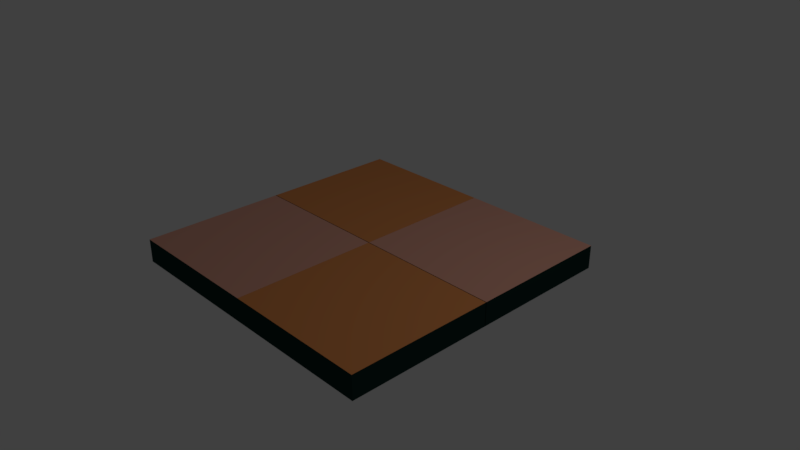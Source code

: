 # Source: floortile_1.blend  (saved by Blender 2.78.0; exported with 4.5.12 LTS)
import bpy
from mathutils import Matrix  # noqa: F401  (used for matrix-valued properties, if any)

bpy.ops.wm.read_factory_settings(use_empty=True)
scene = bpy.context.scene
scene.name = 'Scene'

# ---- collections
col_collection_1 = bpy.data.collections.new('Collection 1'); scene.collection.children.link(col_collection_1)

# ---- materials (node trees are filled in below, after node groups)
mat_material_002 = bpy.data.materials.new('Material.002')
mat_material_002.alpha_threshold = 0.0
mat_material_002.use_transparent_shadow = False
mat_material_002.diffuse_color = (0.007756, 0.03522, 0.03032, 1.0)
mat_material_002.roughness = 0.5
mat_material_002.line_color = (0.0, 0.0, 0.0, 1.0)
mat_material_004 = bpy.data.materials.new('Material.004')
mat_material_004.alpha_threshold = 0.0
mat_material_004.use_transparent_shadow = False
mat_material_004.diffuse_color = (0.8, 0.3967, 0.2968, 1.0)
mat_material_004.specular_color = (1.0, 0.6006, 0.05682)
mat_material_004.roughness = 0.5
mat_material_001 = bpy.data.materials.new('Material.001')
mat_material_001.alpha_threshold = 0.0
mat_material_001.use_transparent_shadow = False
mat_material_001.diffuse_color = (0.8, 0.2988, 0.09705, 1.0)
mat_material_001.roughness = 0.5

# ---- material node trees

# ---- world
world_world = bpy.data.worlds.new('World'); scene.world = world_world
world_world.color = (0.05088, 0.05088, 0.05088)
world_world.use_sun_shadow = False
world_world.sun_shadow_jitter_overblur = 0.0
world_world.cycles.sampling_method = 'MANUAL'

# ---- cameras
cam_camera = bpy.data.cameras.new('Camera')
cam_camera.clip_end = 100.0
cam_camera.lens = 35.0
cam_camera.sensor_width = 32.0
cam_camera.sensor_height = 18.0
cam_camera.ortho_scale = 7.314
cam_camera.dof.focus_distance = 0.0
cam_camera.dof.aperture_fstop = 128.0

# ---- lights
light_lamp = bpy.data.lights.new('Lamp', 'POINT')
light_lamp.transmission_factor = 0.0
light_lamp.cutoff_distance = 30.0
light_lamp.energy = 100.0
light_lamp.shadow_buffer_clip_start = 1.001
light_lamp.shadow_soft_size = 0.1
light_lamp.shadow_maximum_resolution = 0.006
light_lamp.use_absolute_resolution = True

# ---- meshes
me_cube_004 = bpy.data.meshes.new('Cube.004')
me_cube_004.from_pydata([(1.0, 1.0, -1.0), (1.0, -1.0, -1.0), (-1.0, -1.0, -1.0), (-1.0, 1.0, -1.0), (1.0, 1.0, 1.0), (1.0, -1.0, 1.0), (-1.0, -1.0, 1.0), (-1.0, 1.0, 1.0)], [], [(0, 1, 2, 3), (4, 7, 6, 5), (0, 4, 5, 1), (1, 5, 6, 2), (2, 6, 7, 3), (4, 0, 3, 7)])
me_cube_004.polygons.foreach_set('material_index', [1, 0, 0, 0, 0, 0])
me_cube_004.materials.append(mat_material_002)
me_cube_004.materials.append(mat_material_004)
me_cube_004.use_remesh_preserve_volume = False
me_cube_004.use_remesh_preserve_attributes = False
me_cube_004.use_mirror_vertex_groups = False
me_cube_004.update()
me_cube_003 = bpy.data.meshes.new('Cube.003')
me_cube_003.from_pydata([(1.0, 1.0, -1.0), (1.0, -1.0, -1.0), (-1.0, -1.0, -1.0), (-1.0, 1.0, -1.0), (1.0, 1.0, 1.0), (1.0, -1.0, 1.0), (-1.0, -1.0, 1.0), (-1.0, 1.0, 1.0)], [], [(0, 1, 2, 3), (4, 7, 6, 5), (0, 4, 5, 1), (1, 5, 6, 2), (2, 6, 7, 3), (4, 0, 3, 7)])
me_cube_003.polygons.foreach_set('material_index', [1, 0, 0, 0, 0, 0])
me_cube_003.materials.append(mat_material_002)
me_cube_003.materials.append(mat_material_001)
me_cube_003.use_remesh_preserve_volume = False
me_cube_003.use_remesh_preserve_attributes = False
me_cube_003.use_mirror_vertex_groups = False
me_cube_003.update()
me_cube_002 = bpy.data.meshes.new('Cube.002')
me_cube_002.from_pydata([(1.0, 1.0, -1.0), (1.0, -1.0, -1.0), (-1.0, -1.0, -1.0), (-1.0, 1.0, -1.0), (1.0, 1.0, 1.0), (1.0, -1.0, 1.0), (-1.0, -1.0, 1.0), (-1.0, 1.0, 1.0)], [], [(0, 1, 2, 3), (4, 7, 6, 5), (0, 4, 5, 1), (1, 5, 6, 2), (2, 6, 7, 3), (4, 0, 3, 7)])
me_cube_002.polygons.foreach_set('material_index', [1, 0, 0, 0, 0, 0])
me_cube_002.materials.append(mat_material_002)
me_cube_002.materials.append(mat_material_004)
me_cube_002.use_remesh_preserve_volume = False
me_cube_002.use_remesh_preserve_attributes = False
me_cube_002.use_mirror_vertex_groups = False
me_cube_002.update()
me_cube_001 = bpy.data.meshes.new('Cube.001')
me_cube_001.from_pydata([(1.0, 1.0, -1.0), (1.0, -1.0, -1.0), (-1.0, -1.0, -1.0), (-1.0, 1.0, -1.0), (1.0, 1.0, 1.0), (1.0, -1.0, 1.0), (-1.0, -1.0, 1.0), (-1.0, 1.0, 1.0)], [], [(0, 1, 2, 3), (4, 7, 6, 5), (0, 4, 5, 1), (1, 5, 6, 2), (2, 6, 7, 3), (4, 0, 3, 7)])
me_cube_001.polygons.foreach_set('material_index', [1, 0, 0, 0, 0, 0])
me_cube_001.materials.append(mat_material_002)
me_cube_001.materials.append(mat_material_001)
me_cube_001.use_remesh_preserve_volume = False
me_cube_001.use_remesh_preserve_attributes = False
me_cube_001.use_mirror_vertex_groups = False
me_cube_001.update()

# ---- objects
ob_cube_004 = bpy.data.objects.new('Cube.004', me_cube_004)
ob_cube_003 = bpy.data.objects.new('Cube.003', me_cube_003)
ob_cube_002 = bpy.data.objects.new('Cube.002', me_cube_002)
ob_cube_001 = bpy.data.objects.new('Cube.001', me_cube_001)
ob_lamp = bpy.data.objects.new('Lamp', light_lamp)
ob_camera = bpy.data.objects.new('Camera', cam_camera)

# ---- transforms, parenting, visibility, modifiers, constraints
ob_cube_004.location = (0.9964, 0.9957, 0.0)
ob_cube_004.scale = (1.0, 1.0, -0.1614)
ob_cube_004.lock_rotations_4d = False
ob_cube_004.empty_display_type = 'ARROWS'
ob_cube_004.lineart.crease_threshold = 0.0
ob_cube_003.location = (-1.003, 0.9957, 0.0)
ob_cube_003.scale = (1.0, 1.0, -0.1614)
ob_cube_003.lock_rotations_4d = False
ob_cube_003.empty_display_type = 'ARROWS'
ob_cube_003.lineart.crease_threshold = 0.0
_m = ob_cube_003.modifiers.new('Boolean', 'BOOLEAN')
_m.operation = 'INTERSECT'
_m.solver = 'FAST'
ob_cube_002.location = (-1.003, -0.9953, 0.0)
ob_cube_002.scale = (1.0, 1.0, -0.1614)
ob_cube_002.lock_rotations_4d = False
ob_cube_002.empty_display_type = 'ARROWS'
ob_cube_002.lineart.crease_threshold = 0.0
_m = ob_cube_002.modifiers.new('Boolean', 'BOOLEAN')
_m.operation = 'INTERSECT'
_m.solver = 'FAST'
ob_cube_001.location = (0.9964, -0.9953, 0.0)
ob_cube_001.scale = (1.0, 1.0, -0.1614)
ob_cube_001.lock_rotations_4d = False
ob_cube_001.empty_display_type = 'ARROWS'
ob_cube_001.lineart.crease_threshold = 0.0
ob_lamp.location = (4.076, 1.005, 5.904)
ob_lamp.rotation_euler = (0.6503, 0.05522, 1.866)
ob_lamp.lock_rotations_4d = False
ob_lamp.empty_display_type = 'ARROWS'
ob_lamp.color = (0.0, 0.0, 0.0, 0.0)
ob_lamp.lineart.crease_threshold = 0.0
ob_camera.location = (7.481, -6.508, 5.344)
ob_camera.rotation_euler = (1.109, 0.0, 0.8149)
ob_camera.lock_rotations_4d = False
ob_camera.empty_display_type = 'ARROWS'
ob_camera.color = (0.0, 0.0, 0.0, 0.0)
ob_camera.display_type = 'WIRE'
ob_camera.lineart.crease_threshold = 0.0

# ---- collection membership
col_collection_1.objects.link(ob_cube_004)
col_collection_1.objects.link(ob_cube_003)
col_collection_1.objects.link(ob_cube_002)
col_collection_1.objects.link(ob_cube_001)
col_collection_1.objects.link(ob_lamp)
col_collection_1.objects.link(ob_camera)

# ---- scene / render settings (as saved in the file)
scene.camera = ob_camera
scene.frame_start = 1; scene.frame_end = 250; scene.frame_set(1)
scene.render.engine = 'BLENDER_EEVEE_NEXT'
scene.render.resolution_percentage = 50
scene.render.dither_intensity = 0.0
scene.cycles.use_denoising = False
scene.cycles.samples = 128
scene.cycles.sampling_pattern = 'TABULATED_SOBOL'
scene.cycles.light_sampling_threshold = 0.0
scene.cycles.use_adaptive_sampling = False
scene.cycles.use_light_tree = False
scene.cycles.blur_glossy = 0.0
scene.cycles.sample_clamp_indirect = 0.0
scene.view_settings.view_transform = 'Standard'
bpy.context.view_layer.update()
